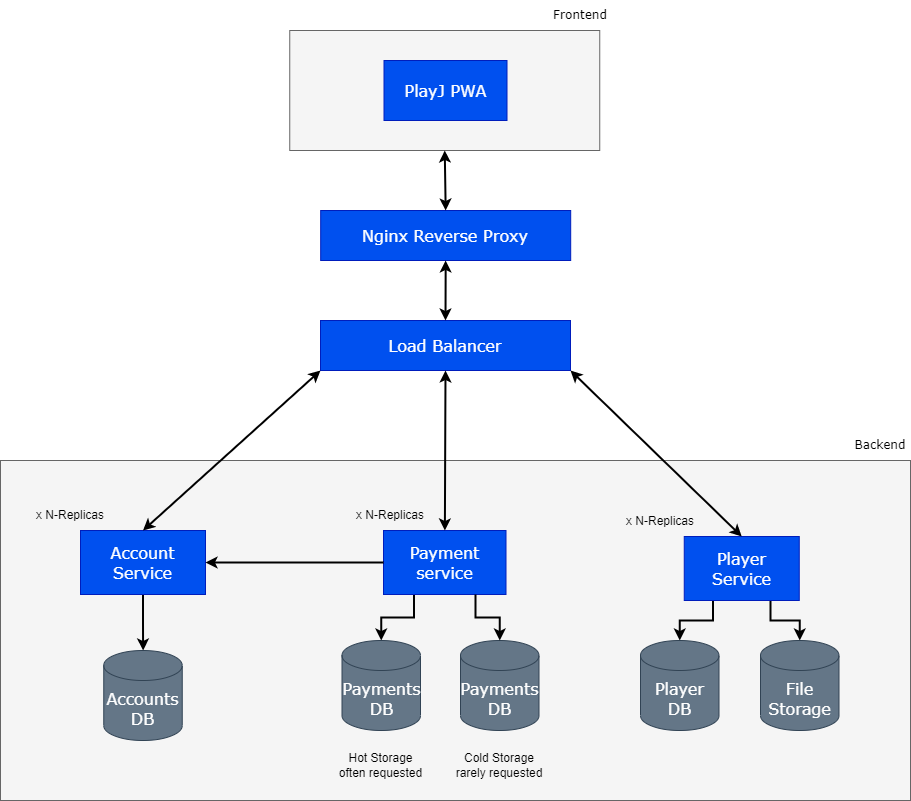

The diagram above was exported from draw.io. Its source (the exported page's mxGraphModel, read from the mxfile embedded in the PNG):
<mxGraphModel dx="1550" dy="835" grid="1" gridSize="10" guides="1" tooltips="1" connect="1" arrows="1" fold="1" page="1" pageScale="1" pageWidth="1169" pageHeight="827" background="#FFFFFF" math="0" shadow="0">
  <root>
    <mxCell id="0" />
    <mxCell id="1" parent="0" />
    <mxCell id="llrwivUwzPbROMepWSk8-1" value="" style="rounded=0;whiteSpace=wrap;html=1;fillColor=#f5f5f5;strokeColor=#666666;fontColor=#333333;" vertex="1" parent="1">
      <mxGeometry x="429.25" y="30" width="310" height="120" as="geometry" />
    </mxCell>
    <mxCell id="llrwivUwzPbROMepWSk8-2" value="PlayJ PWA" style="rounded=0;whiteSpace=wrap;html=1;fillColor=#0050ef;strokeColor=#001DBC;fontColor=#ffffff;fontSize=16;fontFamily=Verdana;" vertex="1" parent="1">
      <mxGeometry x="523.5" y="60" width="123" height="60" as="geometry" />
    </mxCell>
    <mxCell id="llrwivUwzPbROMepWSk8-4" value="" style="rounded=0;whiteSpace=wrap;html=1;fillColor=#f5f5f5;strokeColor=#666666;fontColor=#333333;" vertex="1" parent="1">
      <mxGeometry x="140" y="460" width="910" height="340" as="geometry" />
    </mxCell>
    <mxCell id="llrwivUwzPbROMepWSk8-3" value="Frontend" style="text;html=1;strokeColor=none;fillColor=none;align=center;verticalAlign=middle;whiteSpace=wrap;rounded=0;fontFamily=Verdana;" vertex="1" parent="1">
      <mxGeometry x="690" width="60" height="30" as="geometry" />
    </mxCell>
    <mxCell id="llrwivUwzPbROMepWSk8-5" value="Backend" style="text;html=1;strokeColor=none;fillColor=none;align=center;verticalAlign=middle;whiteSpace=wrap;rounded=0;fontFamily=Verdana;" vertex="1" parent="1">
      <mxGeometry x="990" y="430" width="60" height="30" as="geometry" />
    </mxCell>
    <mxCell id="llrwivUwzPbROMepWSk8-6" style="edgeStyle=orthogonalEdgeStyle;rounded=0;orthogonalLoop=1;jettySize=auto;html=1;fontFamily=Verdana;fontSize=16;strokeWidth=2;exitX=0.25;exitY=1;exitDx=0;exitDy=0;" edge="1" parent="1" source="llrwivUwzPbROMepWSk8-8" target="llrwivUwzPbROMepWSk8-16">
      <mxGeometry relative="1" as="geometry" />
    </mxCell>
    <mxCell id="llrwivUwzPbROMepWSk8-7" style="edgeStyle=orthogonalEdgeStyle;rounded=0;orthogonalLoop=1;jettySize=auto;html=1;fontFamily=Verdana;fontSize=16;strokeWidth=2;exitX=0.75;exitY=1;exitDx=0;exitDy=0;" edge="1" parent="1" source="llrwivUwzPbROMepWSk8-8" target="llrwivUwzPbROMepWSk8-17">
      <mxGeometry relative="1" as="geometry" />
    </mxCell>
    <mxCell id="llrwivUwzPbROMepWSk8-8" value="Player Service" style="rounded=0;whiteSpace=wrap;html=1;fillColor=#0050ef;strokeColor=#001DBC;fontColor=#ffffff;fontSize=16;fontFamily=Verdana;" vertex="1" parent="1">
      <mxGeometry x="823.75" y="536" width="115" height="64" as="geometry" />
    </mxCell>
    <mxCell id="llrwivUwzPbROMepWSk8-9" style="edgeStyle=orthogonalEdgeStyle;rounded=0;orthogonalLoop=1;jettySize=auto;html=1;fontFamily=Verdana;fontSize=16;strokeWidth=2;exitX=0.25;exitY=1;exitDx=0;exitDy=0;" edge="1" parent="1" source="llrwivUwzPbROMepWSk8-10" target="llrwivUwzPbROMepWSk8-15">
      <mxGeometry relative="1" as="geometry" />
    </mxCell>
    <mxCell id="llrwivUwzPbROMepWSk8-10" value="Payment service" style="rounded=0;whiteSpace=wrap;html=1;fillColor=#0050ef;strokeColor=#001DBC;fontColor=#ffffff;fontSize=16;fontFamily=Verdana;" vertex="1" parent="1">
      <mxGeometry x="523" y="530" width="122.5" height="64" as="geometry" />
    </mxCell>
    <mxCell id="llrwivUwzPbROMepWSk8-11" style="edgeStyle=orthogonalEdgeStyle;rounded=0;orthogonalLoop=1;jettySize=auto;html=1;fontFamily=Verdana;fontSize=16;strokeWidth=2;" edge="1" parent="1" source="llrwivUwzPbROMepWSk8-12" target="llrwivUwzPbROMepWSk8-14">
      <mxGeometry relative="1" as="geometry" />
    </mxCell>
    <mxCell id="llrwivUwzPbROMepWSk8-12" value="Account Service" style="rounded=0;whiteSpace=wrap;html=1;fillColor=#0050ef;strokeColor=#001DBC;fontColor=#ffffff;fontSize=16;fontFamily=Verdana;" vertex="1" parent="1">
      <mxGeometry x="220" y="530" width="125" height="64" as="geometry" />
    </mxCell>
    <mxCell id="llrwivUwzPbROMepWSk8-13" value="Nginx Reverse Proxy" style="rounded=0;whiteSpace=wrap;html=1;fillColor=#0050ef;strokeColor=#001DBC;fontColor=#ffffff;fontSize=16;fontFamily=Verdana;" vertex="1" parent="1">
      <mxGeometry x="460.19" y="210" width="250" height="50" as="geometry" />
    </mxCell>
    <mxCell id="llrwivUwzPbROMepWSk8-14" value="Accounts DB" style="shape=cylinder3;whiteSpace=wrap;html=1;boundedLbl=1;backgroundOutline=1;size=15;fontFamily=Verdana;fontSize=16;fillColor=#647687;fontColor=#ffffff;strokeColor=#314354;" vertex="1" parent="1">
      <mxGeometry x="243.25" y="650" width="78.5" height="90" as="geometry" />
    </mxCell>
    <mxCell id="llrwivUwzPbROMepWSk8-15" value="Payments&lt;br&gt;DB" style="shape=cylinder3;whiteSpace=wrap;html=1;boundedLbl=1;backgroundOutline=1;size=15;fontFamily=Verdana;fontSize=16;fillColor=#647687;fontColor=#ffffff;strokeColor=#314354;" vertex="1" parent="1">
      <mxGeometry x="481.5" y="640" width="78.5" height="90" as="geometry" />
    </mxCell>
    <mxCell id="llrwivUwzPbROMepWSk8-16" value="Player&lt;br&gt;DB" style="shape=cylinder3;whiteSpace=wrap;html=1;boundedLbl=1;backgroundOutline=1;size=15;fontFamily=Verdana;fontSize=16;fillColor=#647687;fontColor=#ffffff;strokeColor=#314354;" vertex="1" parent="1">
      <mxGeometry x="780" y="640" width="78.5" height="90" as="geometry" />
    </mxCell>
    <mxCell id="llrwivUwzPbROMepWSk8-17" value="File Storage" style="shape=cylinder3;whiteSpace=wrap;html=1;boundedLbl=1;backgroundOutline=1;size=15;fontFamily=Verdana;fontSize=16;fillColor=#647687;fontColor=#ffffff;strokeColor=#314354;" vertex="1" parent="1">
      <mxGeometry x="900" y="640" width="78.5" height="90" as="geometry" />
    </mxCell>
    <mxCell id="llrwivUwzPbROMepWSk8-18" value="" style="endArrow=classic;startArrow=classic;html=1;rounded=0;fontFamily=Verdana;fontSize=16;strokeWidth=2;entryX=0.5;entryY=1;entryDx=0;entryDy=0;exitX=0.5;exitY=0;exitDx=0;exitDy=0;" edge="1" parent="1" source="llrwivUwzPbROMepWSk8-13" target="llrwivUwzPbROMepWSk8-1">
      <mxGeometry width="50" height="50" relative="1" as="geometry">
        <mxPoint x="260" y="260" as="sourcePoint" />
        <mxPoint x="310" y="210" as="targetPoint" />
      </mxGeometry>
    </mxCell>
    <mxCell id="llrwivUwzPbROMepWSk8-23" value="Load Balancer" style="rounded=0;whiteSpace=wrap;html=1;fillColor=#0050ef;strokeColor=#001DBC;fontColor=#ffffff;fontSize=16;fontFamily=Verdana;" vertex="1" parent="1">
      <mxGeometry x="460" y="320" width="250" height="50" as="geometry" />
    </mxCell>
    <mxCell id="llrwivUwzPbROMepWSk8-27" value="" style="endArrow=classic;startArrow=classic;html=1;rounded=0;fontFamily=Verdana;fontSize=16;strokeWidth=2;exitX=0.5;exitY=1;exitDx=0;exitDy=0;entryX=0.5;entryY=0;entryDx=0;entryDy=0;" edge="1" parent="1" source="llrwivUwzPbROMepWSk8-13" target="llrwivUwzPbROMepWSk8-23">
      <mxGeometry width="50" height="50" relative="1" as="geometry">
        <mxPoint x="537" y="230" as="sourcePoint" />
        <mxPoint x="632" y="310" as="targetPoint" />
      </mxGeometry>
    </mxCell>
    <mxCell id="llrwivUwzPbROMepWSk8-34" value="" style="endArrow=classic;startArrow=classic;html=1;rounded=0;entryX=0;entryY=1;entryDx=0;entryDy=0;exitX=0.5;exitY=0;exitDx=0;exitDy=0;strokeWidth=2;" edge="1" parent="1" source="llrwivUwzPbROMepWSk8-12" target="llrwivUwzPbROMepWSk8-23">
      <mxGeometry width="50" height="50" relative="1" as="geometry">
        <mxPoint x="250" y="330" as="sourcePoint" />
        <mxPoint x="300" y="280" as="targetPoint" />
      </mxGeometry>
    </mxCell>
    <mxCell id="llrwivUwzPbROMepWSk8-38" value="" style="endArrow=classic;startArrow=classic;html=1;rounded=0;entryX=0.5;entryY=1;entryDx=0;entryDy=0;strokeWidth=2;" edge="1" parent="1" source="llrwivUwzPbROMepWSk8-10" target="llrwivUwzPbROMepWSk8-23">
      <mxGeometry width="50" height="50" relative="1" as="geometry">
        <mxPoint x="309.5" y="546" as="sourcePoint" />
        <mxPoint x="542.5" y="350" as="targetPoint" />
      </mxGeometry>
    </mxCell>
    <mxCell id="llrwivUwzPbROMepWSk8-39" value="" style="endArrow=classic;startArrow=classic;html=1;rounded=0;entryX=1;entryY=1;entryDx=0;entryDy=0;strokeWidth=2;exitX=0.5;exitY=0;exitDx=0;exitDy=0;" edge="1" parent="1" source="llrwivUwzPbROMepWSk8-8" target="llrwivUwzPbROMepWSk8-23">
      <mxGeometry width="50" height="50" relative="1" as="geometry">
        <mxPoint x="594.3581081081081" y="540" as="sourcePoint" />
        <mxPoint x="595" y="350" as="targetPoint" />
      </mxGeometry>
    </mxCell>
    <mxCell id="llrwivUwzPbROMepWSk8-40" value="Hot Storage&lt;br&gt;often requested" style="text;html=1;strokeColor=none;fillColor=none;align=center;verticalAlign=middle;whiteSpace=wrap;rounded=0;" vertex="1" parent="1">
      <mxGeometry x="470.19" y="750" width="101.13" height="30" as="geometry" />
    </mxCell>
    <mxCell id="llrwivUwzPbROMepWSk8-41" value="x N-Replicas" style="text;html=1;strokeColor=none;fillColor=none;align=center;verticalAlign=middle;whiteSpace=wrap;rounded=0;" vertex="1" parent="1">
      <mxGeometry x="170" y="500" width="80" height="30" as="geometry" />
    </mxCell>
    <mxCell id="llrwivUwzPbROMepWSk8-42" value="x N-Replicas" style="text;html=1;strokeColor=none;fillColor=none;align=center;verticalAlign=middle;whiteSpace=wrap;rounded=0;" vertex="1" parent="1">
      <mxGeometry x="760" y="506" width="80" height="30" as="geometry" />
    </mxCell>
    <mxCell id="llrwivUwzPbROMepWSk8-43" value="" style="endArrow=classic;html=1;rounded=0;strokeWidth=2;exitX=0;exitY=0.5;exitDx=0;exitDy=0;entryX=1;entryY=0.5;entryDx=0;entryDy=0;" edge="1" parent="1" source="llrwivUwzPbROMepWSk8-10" target="llrwivUwzPbROMepWSk8-12">
      <mxGeometry width="50" height="50" relative="1" as="geometry">
        <mxPoint x="560" y="470" as="sourcePoint" />
        <mxPoint x="610" y="420" as="targetPoint" />
      </mxGeometry>
    </mxCell>
    <mxCell id="llrwivUwzPbROMepWSk8-44" value="Payments&lt;br&gt;DB" style="shape=cylinder3;whiteSpace=wrap;html=1;boundedLbl=1;backgroundOutline=1;size=15;fontFamily=Verdana;fontSize=16;fillColor=#647687;fontColor=#ffffff;strokeColor=#314354;" vertex="1" parent="1">
      <mxGeometry x="600" y="640" width="78.5" height="90" as="geometry" />
    </mxCell>
    <mxCell id="llrwivUwzPbROMepWSk8-45" style="edgeStyle=orthogonalEdgeStyle;rounded=0;orthogonalLoop=1;jettySize=auto;html=1;fontFamily=Verdana;fontSize=16;strokeWidth=2;entryX=0.5;entryY=0;entryDx=0;entryDy=0;entryPerimeter=0;exitX=0.75;exitY=1;exitDx=0;exitDy=0;" edge="1" parent="1" source="llrwivUwzPbROMepWSk8-10" target="llrwivUwzPbROMepWSk8-44">
      <mxGeometry relative="1" as="geometry">
        <mxPoint x="610" y="600" as="sourcePoint" />
        <mxPoint x="530.8" y="650" as="targetPoint" />
      </mxGeometry>
    </mxCell>
    <mxCell id="llrwivUwzPbROMepWSk8-46" value="x N-Replicas" style="text;html=1;strokeColor=none;fillColor=none;align=center;verticalAlign=middle;whiteSpace=wrap;rounded=0;" vertex="1" parent="1">
      <mxGeometry x="490" y="500" width="80" height="30" as="geometry" />
    </mxCell>
    <mxCell id="llrwivUwzPbROMepWSk8-48" value="Cold Storage&lt;br&gt;rarely requested" style="text;html=1;strokeColor=none;fillColor=none;align=center;verticalAlign=middle;whiteSpace=wrap;rounded=0;" vertex="1" parent="1">
      <mxGeometry x="589.34" y="750" width="99.81" height="30" as="geometry" />
    </mxCell>
  </root>
</mxGraphModel>